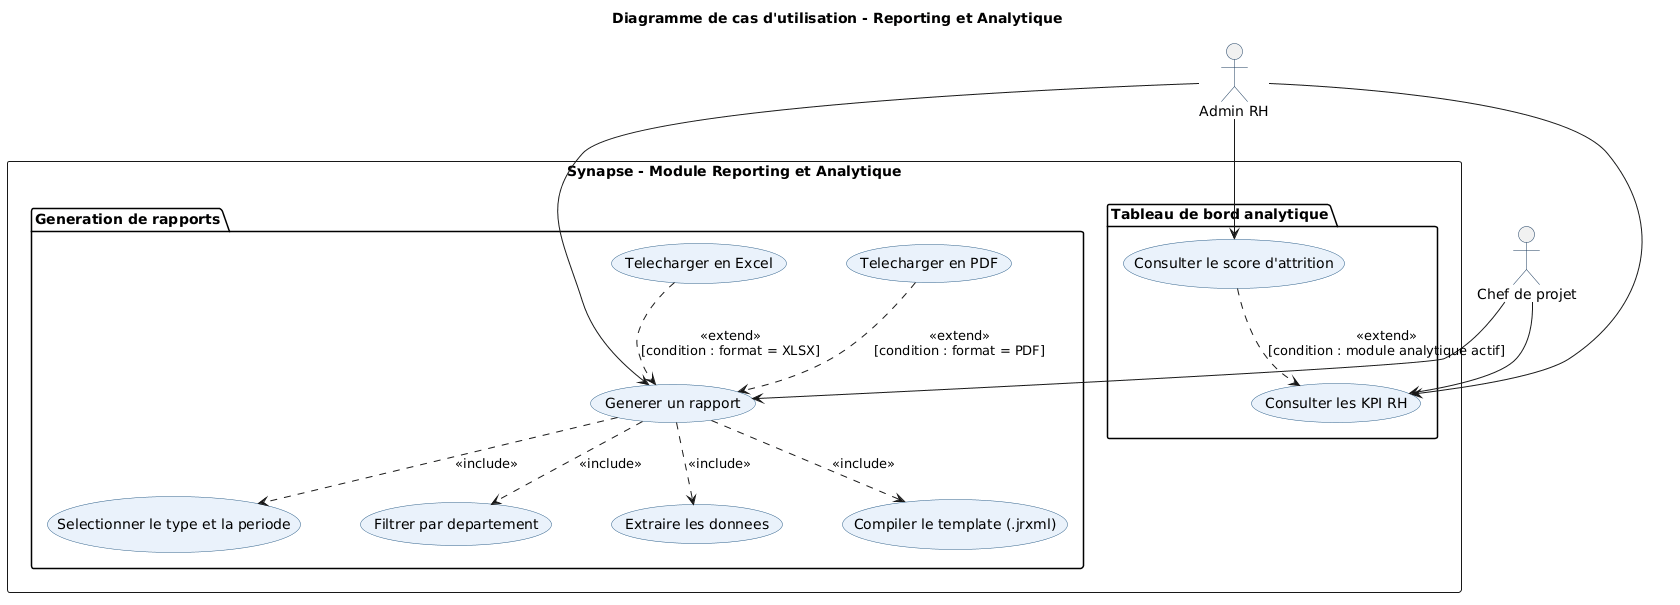

The diagram above was rendered by PlantUML. Its source (embedded in the PNG):
@startuml
title Diagramme de cas d'utilisation - Reporting et Analytique

skinparam usecaseBorderColor #2C5F8A
skinparam usecaseBackgroundColor #EAF2FB
skinparam actorBorderColor #1A3A5C
skinparam nodesep 60
skinparam ranksep 50

top to bottom direction

actor "Admin RH"       as admin
actor "Chef de projet" as chef

rectangle "Synapse - Module Reporting et Analytique" {

  package "Generation de rapports" {
    usecase "Generer un rapport"                 as UC1
    usecase "Selectionner le type et la periode" as UC2
    usecase "Filtrer par departement"            as UC3
    usecase "Extraire les donnees"               as UC4
    usecase "Compiler le template (.jrxml)"      as UC5
    usecase "Telecharger en PDF"                 as UC6
    usecase "Telecharger en Excel"               as UC7
  }

  package "Tableau de bord analytique" {
    usecase "Consulter les KPI RH"           as UC8
    usecase "Consulter le score d'attrition" as UC9
  }
}

admin --> UC1
admin --> UC8
admin --> UC9
chef  --> UC1
chef  --> UC8

UC1 ..> UC2 : <<include>>
UC1 ..> UC3 : <<include>>
UC1 ..> UC4 : <<include>>
UC1 ..> UC5 : <<include>>

UC6 ..> UC1 : <<extend>>\n[condition : format = PDF]
UC7 ..> UC1 : <<extend>>\n[condition : format = XLSX]
UC9 ..> UC8 : <<extend>>\n[condition : module analytique actif]
@enduml